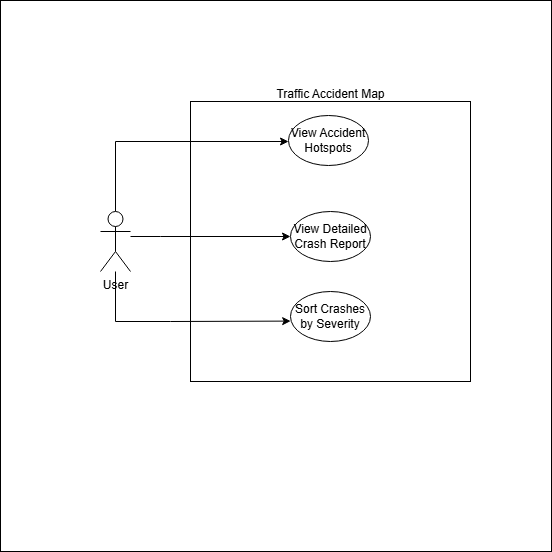

The diagram above was exported from draw.io. Its source (the exported page's mxGraphModel, read from the mxfile embedded in the PNG):
<mxGraphModel dx="1674" dy="738" grid="1" gridSize="10" guides="1" tooltips="1" connect="1" arrows="1" fold="1" page="1" pageScale="1" pageWidth="850" pageHeight="1100" math="0" shadow="0">
  <root>
    <mxCell id="0" />
    <mxCell id="1" parent="0" />
    <mxCell id="xj1RaGh1M_qM1vcKK2rQ-1" value="" style="whiteSpace=wrap;html=1;aspect=fixed;" parent="1" vertex="1">
      <mxGeometry x="60" y="29" width="551" height="551" as="geometry" />
    </mxCell>
    <mxCell id="U-eO4l271zNmarZVkvX4-2" value="" style="whiteSpace=wrap;html=1;aspect=fixed;" parent="1" vertex="1">
      <mxGeometry x="250" y="130" width="280" height="280" as="geometry" />
    </mxCell>
    <mxCell id="U-eO4l271zNmarZVkvX4-3" value="Traffic Accident Map" style="text;html=1;align=center;verticalAlign=middle;resizable=0;points=[];autosize=1;strokeColor=none;fillColor=none;" parent="1" vertex="1">
      <mxGeometry x="325" y="108" width="130" height="30" as="geometry" />
    </mxCell>
    <mxCell id="U-eO4l271zNmarZVkvX4-8" style="edgeStyle=orthogonalEdgeStyle;rounded=0;orthogonalLoop=1;jettySize=auto;html=1;" parent="1" source="U-eO4l271zNmarZVkvX4-4" target="U-eO4l271zNmarZVkvX4-5" edge="1">
      <mxGeometry relative="1" as="geometry">
        <Array as="points">
          <mxPoint x="175" y="170" />
        </Array>
      </mxGeometry>
    </mxCell>
    <mxCell id="U-eO4l271zNmarZVkvX4-11" style="edgeStyle=orthogonalEdgeStyle;rounded=0;orthogonalLoop=1;jettySize=auto;html=1;entryX=0;entryY=0.5;entryDx=0;entryDy=0;" parent="1" source="U-eO4l271zNmarZVkvX4-4" target="U-eO4l271zNmarZVkvX4-6" edge="1">
      <mxGeometry relative="1" as="geometry">
        <Array as="points">
          <mxPoint x="220" y="265" />
          <mxPoint x="220" y="265" />
        </Array>
      </mxGeometry>
    </mxCell>
    <mxCell id="U-eO4l271zNmarZVkvX4-4" value="User" style="shape=umlActor;verticalLabelPosition=bottom;verticalAlign=top;html=1;outlineConnect=0;" parent="1" vertex="1">
      <mxGeometry x="160" y="240" width="30" height="60" as="geometry" />
    </mxCell>
    <mxCell id="U-eO4l271zNmarZVkvX4-5" value="View Accident Hotspots" style="ellipse;whiteSpace=wrap;html=1;" parent="1" vertex="1">
      <mxGeometry x="348" y="144" width="80" height="50" as="geometry" />
    </mxCell>
    <mxCell id="U-eO4l271zNmarZVkvX4-6" value="View Detailed Crash Report" style="ellipse;whiteSpace=wrap;html=1;" parent="1" vertex="1">
      <mxGeometry x="350" y="240" width="80" height="50" as="geometry" />
    </mxCell>
    <mxCell id="U-eO4l271zNmarZVkvX4-7" value="Sort Crashes by Severity" style="ellipse;whiteSpace=wrap;html=1;" parent="1" vertex="1">
      <mxGeometry x="350" y="320" width="80" height="50" as="geometry" />
    </mxCell>
    <mxCell id="U-eO4l271zNmarZVkvX4-12" style="edgeStyle=orthogonalEdgeStyle;rounded=0;orthogonalLoop=1;jettySize=auto;html=1;entryX=0.002;entryY=0.592;entryDx=0;entryDy=0;entryPerimeter=0;" parent="1" source="U-eO4l271zNmarZVkvX4-4" target="U-eO4l271zNmarZVkvX4-7" edge="1">
      <mxGeometry relative="1" as="geometry">
        <Array as="points">
          <mxPoint x="175" y="350" />
          <mxPoint x="230" y="350" />
        </Array>
      </mxGeometry>
    </mxCell>
  </root>
</mxGraphModel>